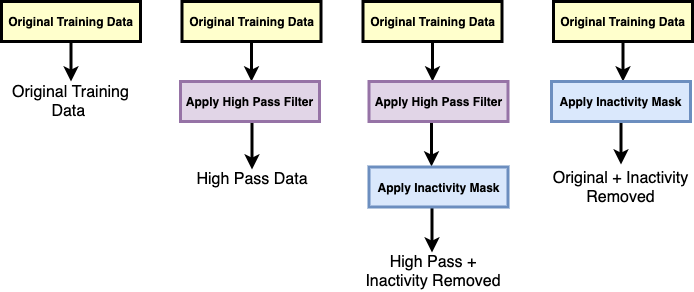

The diagram above was exported from draw.io. Its source (the exported page's mxGraphModel, read from the mxfile embedded in the PNG):
<mxGraphModel dx="870" dy="591" grid="1" gridSize="10" guides="1" tooltips="1" connect="1" arrows="1" fold="1" page="1" pageScale="1" pageWidth="827" pageHeight="1169" math="0" shadow="0">
  <root>
    <mxCell id="0" />
    <mxCell id="1" parent="0" />
    <mxCell id="2" style="edgeStyle=orthogonalEdgeStyle;rounded=0;orthogonalLoop=1;jettySize=auto;html=1;exitX=0.5;exitY=1;exitDx=0;exitDy=0;entryX=0.5;entryY=0;entryDx=0;entryDy=0;strokeWidth=3;fontSize=16;" edge="1" source="3" parent="1">
      <mxGeometry relative="1" as="geometry">
        <mxPoint x="331" y="100" as="targetPoint" />
      </mxGeometry>
    </mxCell>
    <mxCell id="3" value="Original Training Data" style="whiteSpace=wrap;align=center;verticalAlign=middle;fontStyle=1;strokeWidth=3;fillColor=#FFFFCC" vertex="1" parent="1">
      <mxGeometry x="261.5" y="20" width="139" height="40" as="geometry" />
    </mxCell>
    <mxCell id="4" style="edgeStyle=orthogonalEdgeStyle;rounded=0;orthogonalLoop=1;jettySize=auto;html=1;exitX=0.5;exitY=1;exitDx=0;exitDy=0;entryX=0.5;entryY=0;entryDx=0;entryDy=0;strokeWidth=3;fontSize=16;" edge="1" source="5" parent="1">
      <mxGeometry relative="1" as="geometry">
        <mxPoint x="512" y="100" as="targetPoint" />
      </mxGeometry>
    </mxCell>
    <mxCell id="5" value="Original Training Data" style="whiteSpace=wrap;align=center;verticalAlign=middle;fontStyle=1;strokeWidth=3;fillColor=#FFFFCC" vertex="1" parent="1">
      <mxGeometry x="442.5" y="20" width="139" height="40" as="geometry" />
    </mxCell>
    <mxCell id="6" style="edgeStyle=orthogonalEdgeStyle;rounded=0;orthogonalLoop=1;jettySize=auto;html=1;exitX=0.5;exitY=1;exitDx=0;exitDy=0;strokeWidth=3;" edge="1" source="7" target="9" parent="1">
      <mxGeometry relative="1" as="geometry" />
    </mxCell>
    <mxCell id="7" value="Original Training Data" style="whiteSpace=wrap;align=center;verticalAlign=middle;fontStyle=1;strokeWidth=3;fillColor=#FFFFCC" vertex="1" parent="1">
      <mxGeometry x="81" y="20" width="139" height="40" as="geometry" />
    </mxCell>
    <mxCell id="8" style="edgeStyle=orthogonalEdgeStyle;rounded=0;orthogonalLoop=1;jettySize=auto;html=1;exitX=0.5;exitY=1;exitDx=0;exitDy=0;entryX=0.5;entryY=0;entryDx=0;entryDy=0;strokeWidth=3;fontSize=16;" edge="1" parent="1">
      <mxGeometry relative="1" as="geometry">
        <mxPoint x="511" y="140" as="sourcePoint" />
        <mxPoint x="511" y="185" as="targetPoint" />
      </mxGeometry>
    </mxCell>
    <mxCell id="9" value="Original Training Data&amp;nbsp;" style="text;html=1;strokeColor=none;fillColor=none;align=center;verticalAlign=middle;whiteSpace=wrap;rounded=0;fontSize=16;" vertex="1" parent="1">
      <mxGeometry x="80" y="100" width="141" height="40" as="geometry" />
    </mxCell>
    <mxCell id="10" style="edgeStyle=orthogonalEdgeStyle;rounded=0;orthogonalLoop=1;jettySize=auto;html=1;exitX=0.5;exitY=1;exitDx=0;exitDy=0;strokeWidth=3;" edge="1" target="11" parent="1">
      <mxGeometry relative="1" as="geometry">
        <mxPoint x="331.5" y="140" as="sourcePoint" />
      </mxGeometry>
    </mxCell>
    <mxCell id="11" value="High Pass Data" style="text;html=1;strokeColor=none;fillColor=none;align=center;verticalAlign=middle;whiteSpace=wrap;rounded=0;fontSize=16;" vertex="1" parent="1">
      <mxGeometry x="262.5" y="188" width="138" height="20" as="geometry" />
    </mxCell>
    <mxCell id="12" style="edgeStyle=orthogonalEdgeStyle;rounded=0;orthogonalLoop=1;jettySize=auto;html=1;exitX=0.5;exitY=1;exitDx=0;exitDy=0;strokeWidth=3;fontSize=16;" edge="1" parent="1">
      <mxGeometry relative="1" as="geometry">
        <mxPoint x="511.5" y="226" as="sourcePoint" />
        <mxPoint x="511.5" y="271" as="targetPoint" />
        <Array as="points">
          <mxPoint x="511.5" y="258" />
          <mxPoint x="511.5" y="258" />
        </Array>
      </mxGeometry>
    </mxCell>
    <mxCell id="13" value="High Pass + Inactivity Removed" style="text;html=1;strokeColor=none;fillColor=none;align=center;verticalAlign=middle;whiteSpace=wrap;rounded=0;fontSize=16;" vertex="1" parent="1">
      <mxGeometry x="442.5" y="270" width="140" height="40" as="geometry" />
    </mxCell>
    <mxCell id="14" style="edgeStyle=orthogonalEdgeStyle;rounded=0;orthogonalLoop=1;jettySize=auto;html=1;exitX=0.5;exitY=1;exitDx=0;exitDy=0;entryX=0.5;entryY=0;entryDx=0;entryDy=0;strokeWidth=3;fontSize=16;" edge="1" source="15" parent="1">
      <mxGeometry relative="1" as="geometry">
        <mxPoint x="702.5" y="100" as="targetPoint" />
      </mxGeometry>
    </mxCell>
    <mxCell id="15" value="Original Training Data" style="whiteSpace=wrap;align=center;verticalAlign=middle;fontStyle=1;strokeWidth=3;fillColor=#FFFFCC" vertex="1" parent="1">
      <mxGeometry x="633" y="20" width="139" height="40" as="geometry" />
    </mxCell>
    <mxCell id="16" style="edgeStyle=orthogonalEdgeStyle;rounded=0;orthogonalLoop=1;jettySize=auto;html=1;exitX=0.5;exitY=1;exitDx=0;exitDy=0;strokeWidth=3;" edge="1" source="18" target="17" parent="1">
      <mxGeometry relative="1" as="geometry">
        <mxPoint x="701.5" y="145" as="sourcePoint" />
      </mxGeometry>
    </mxCell>
    <mxCell id="17" value="Original + Inactivity Removed" style="text;html=1;strokeColor=none;fillColor=none;align=center;verticalAlign=middle;whiteSpace=wrap;rounded=0;fontSize=16;" vertex="1" parent="1">
      <mxGeometry x="630" y="183" width="141" height="45" as="geometry" />
    </mxCell>
    <mxCell id="18" value="Apply Inactivity Mask" style="whiteSpace=wrap;align=center;verticalAlign=middle;fontStyle=1;strokeWidth=3;fillColor=#dae8fc;strokeColor=#6c8ebf;" vertex="1" parent="1">
      <mxGeometry x="631" y="100" width="139" height="40" as="geometry" />
    </mxCell>
    <mxCell id="19" value="Apply High Pass Filter" style="whiteSpace=wrap;align=center;verticalAlign=middle;fontStyle=1;strokeWidth=3;fillColor=#e1d5e7;strokeColor=#9673a6;" vertex="1" parent="1">
      <mxGeometry x="260" y="100" width="139" height="40" as="geometry" />
    </mxCell>
    <mxCell id="20" value="Apply High Pass Filter" style="whiteSpace=wrap;align=center;verticalAlign=middle;fontStyle=1;strokeWidth=3;fillColor=#e1d5e7;strokeColor=#9673a6;" vertex="1" parent="1">
      <mxGeometry x="448.5" y="100" width="139" height="40" as="geometry" />
    </mxCell>
    <mxCell id="21" value="Apply Inactivity Mask" style="whiteSpace=wrap;align=center;verticalAlign=middle;fontStyle=1;strokeWidth=3;fillColor=#dae8fc;strokeColor=#6c8ebf;" vertex="1" parent="1">
      <mxGeometry x="448.5" y="185.5" width="139" height="40" as="geometry" />
    </mxCell>
  </root>
</mxGraphModel>